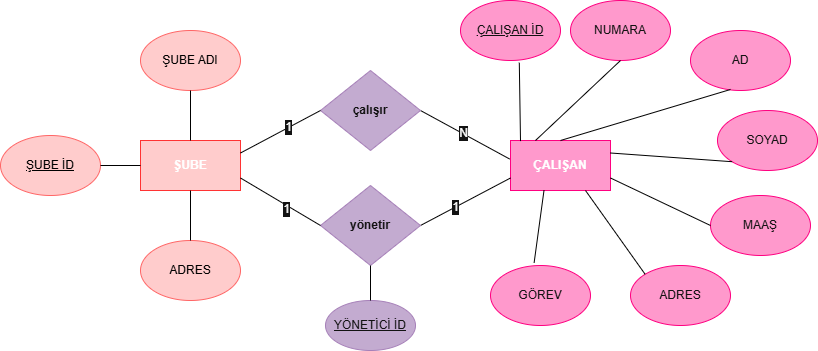

The diagram above was exported from draw.io. Its source (the exported page's mxGraphModel, read from the mxfile embedded in the PNG):
<mxGraphModel dx="1042" dy="614" grid="1" gridSize="10" guides="1" tooltips="1" connect="1" arrows="1" fold="1" page="1" pageScale="1" pageWidth="827" pageHeight="1169" background="light-dark(#FFFFFF,#FFFFFF)" math="0" shadow="0">
  <root>
    <mxCell id="0" />
    <mxCell id="1" parent="0" />
    <mxCell id="CyGR4H11PxGHu-L99hKi-7" parent="1" style="ellipse;whiteSpace=wrap;html=1;fillColor=light-dark(#D80073,#FF99CC);fontColor=#ffffff;strokeColor=light-dark(#A50040,#FF0080);" value="AD" vertex="1">
      <mxGeometry height="60" width="100" x="700" y="160" as="geometry" />
    </mxCell>
    <mxCell id="CyGR4H11PxGHu-L99hKi-10" parent="1" style="ellipse;whiteSpace=wrap;html=1;fillColor=light-dark(#D80073,#FF99CC);fontColor=#ffffff;strokeColor=light-dark(#A50040,#FF0080);" value="NUMARA" vertex="1">
      <mxGeometry height="60" width="100" x="580" y="130" as="geometry" />
    </mxCell>
    <mxCell id="CyGR4H11PxGHu-L99hKi-11" parent="1" style="ellipse;whiteSpace=wrap;html=1;fillColor=light-dark(#D80073,#FF99CC);fontColor=#ffffff;strokeColor=light-dark(#A50040,#FF0080);" value="ADRES" vertex="1">
      <mxGeometry height="60" width="100" x="640" y="395" as="geometry" />
    </mxCell>
    <mxCell id="CyGR4H11PxGHu-L99hKi-12" parent="1" style="ellipse;whiteSpace=wrap;html=1;fillColor=light-dark(#D80073,#FF99CC);fontColor=#ffffff;strokeColor=light-dark(#A50040,#FF0080);" value="GÖREV" vertex="1">
      <mxGeometry height="60" width="100" x="500" y="395" as="geometry" />
    </mxCell>
    <mxCell id="CyGR4H11PxGHu-L99hKi-13" parent="1" style="ellipse;whiteSpace=wrap;html=1;fillColor=light-dark(#D80073,#FF99CC);fontColor=#ffffff;strokeColor=light-dark(#A50040,#FF0080);" value="MAAŞ" vertex="1">
      <mxGeometry height="60" width="100" x="720" y="325" as="geometry" />
    </mxCell>
    <mxCell id="CyGR4H11PxGHu-L99hKi-14" parent="1" style="ellipse;whiteSpace=wrap;html=1;fillColor=light-dark(#D80073,#FF99CC);fontColor=#ffffff;strokeColor=light-dark(#A50040,#FF0080);" value="SOYAD" vertex="1">
      <mxGeometry height="60" width="100" x="727" y="240" as="geometry" />
    </mxCell>
    <mxCell id="CyGR4H11PxGHu-L99hKi-15" parent="1" style="rounded=0;whiteSpace=wrap;html=1;fillColor=light-dark(#FFFFFF,#FF99CC);strokeColor=light-dark(#000000,#FF0080);" value="&lt;b style=&quot;&quot;&gt;ÇALIŞAN&lt;/b&gt;" vertex="1">
      <mxGeometry height="50" width="100" x="520" y="270" as="geometry" />
    </mxCell>
    <mxCell id="CyGR4H11PxGHu-L99hKi-16" edge="1" parent="1" source="CyGR4H11PxGHu-L99hKi-15" style="endArrow=none;html=1;rounded=0;fontSize=12;startSize=8;endSize=8;curved=1;strokeColor=light-dark(#000000,#000000);entryX=0.4;entryY=0.983;entryDx=0;entryDy=0;entryPerimeter=0;exitX=0.5;exitY=0;exitDx=0;exitDy=0;" target="CyGR4H11PxGHu-L99hKi-7" value="">
      <mxGeometry height="50" relative="1" width="50" as="geometry">
        <mxPoint x="620" y="240" as="sourcePoint" />
        <mxPoint x="670" y="190" as="targetPoint" />
      </mxGeometry>
    </mxCell>
    <mxCell id="CyGR4H11PxGHu-L99hKi-17" edge="1" parent="1" source="CyGR4H11PxGHu-L99hKi-15" style="endArrow=none;html=1;rounded=0;fontSize=12;startSize=8;endSize=8;curved=1;strokeColor=light-dark(#000000,#000000);entryX=0.5;entryY=1;entryDx=0;entryDy=0;exitX=0.25;exitY=0;exitDx=0;exitDy=0;" target="CyGR4H11PxGHu-L99hKi-10" value="">
      <mxGeometry height="50" relative="1" width="50" as="geometry">
        <mxPoint x="500" y="261" as="sourcePoint" />
        <mxPoint x="580" y="180" as="targetPoint" />
      </mxGeometry>
    </mxCell>
    <mxCell id="CyGR4H11PxGHu-L99hKi-18" edge="1" parent="1" source="CyGR4H11PxGHu-L99hKi-15" style="endArrow=none;html=1;rounded=0;fontSize=12;startSize=8;endSize=8;curved=1;strokeColor=light-dark(#000000,#000000);entryX=0;entryY=1;entryDx=0;entryDy=0;exitX=1;exitY=0.25;exitDx=0;exitDy=0;" target="CyGR4H11PxGHu-L99hKi-14" value="">
      <mxGeometry height="50" relative="1" width="50" as="geometry">
        <mxPoint x="660" y="321" as="sourcePoint" />
        <mxPoint x="740" y="240" as="targetPoint" />
      </mxGeometry>
    </mxCell>
    <mxCell id="CyGR4H11PxGHu-L99hKi-19" edge="1" parent="1" source="CyGR4H11PxGHu-L99hKi-15" style="endArrow=none;html=1;rounded=0;fontSize=12;startSize=8;endSize=8;curved=1;strokeColor=light-dark(#000000,#000000);entryX=0;entryY=0.5;entryDx=0;entryDy=0;exitX=1;exitY=0.75;exitDx=0;exitDy=0;" target="CyGR4H11PxGHu-L99hKi-13" value="">
      <mxGeometry height="50" relative="1" width="50" as="geometry">
        <mxPoint x="610" y="380.5" as="sourcePoint" />
        <mxPoint x="690" y="299.5" as="targetPoint" />
      </mxGeometry>
    </mxCell>
    <mxCell id="CyGR4H11PxGHu-L99hKi-21" edge="1" parent="1" source="CyGR4H11PxGHu-L99hKi-12" style="endArrow=none;html=1;rounded=0;fontSize=12;startSize=8;endSize=8;curved=1;strokeColor=light-dark(#000000,#000000);entryX=0.335;entryY=0.997;entryDx=0;entryDy=0;exitX=0.436;exitY=-0.043;exitDx=0;exitDy=0;entryPerimeter=0;exitPerimeter=0;" target="CyGR4H11PxGHu-L99hKi-15" value="">
      <mxGeometry height="50" relative="1" width="50" as="geometry">
        <mxPoint x="553" y="460" as="sourcePoint" />
        <mxPoint x="550" y="380" as="targetPoint" />
      </mxGeometry>
    </mxCell>
    <mxCell id="CyGR4H11PxGHu-L99hKi-22" edge="1" parent="1" source="CyGR4H11PxGHu-L99hKi-11" style="endArrow=none;html=1;rounded=0;fontSize=12;startSize=8;endSize=8;curved=1;strokeColor=light-dark(#000000,#000000);entryX=0.75;entryY=1;entryDx=0;entryDy=0;exitX=0;exitY=0;exitDx=0;exitDy=0;" target="CyGR4H11PxGHu-L99hKi-15" value="">
      <mxGeometry height="50" relative="1" width="50" as="geometry">
        <mxPoint x="663" y="460" as="sourcePoint" />
        <mxPoint x="660" y="380" as="targetPoint" />
      </mxGeometry>
    </mxCell>
    <mxCell id="CyGR4H11PxGHu-L99hKi-23" edge="1" parent="1" source="CyGR4H11PxGHu-L99hKi-15" style="endArrow=none;html=1;rounded=0;fontSize=12;startSize=8;endSize=8;curved=1;strokeColor=light-dark(#000000,#000000);exitX=-0.009;exitY=0.37;exitDx=0;exitDy=0;exitPerimeter=0;entryX=1;entryY=0.5;entryDx=0;entryDy=0;" target="CyGR4H11PxGHu-L99hKi-26" value="">
      <mxGeometry height="50" relative="1" width="50" as="geometry">
        <mxPoint x="460" y="357" as="sourcePoint" />
        <mxPoint x="380" y="190" as="targetPoint" />
      </mxGeometry>
    </mxCell>
    <mxCell id="CyGR4H11PxGHu-L99hKi-56" connectable="0" parent="CyGR4H11PxGHu-L99hKi-23" style="edgeLabel;html=1;align=center;verticalAlign=middle;resizable=0;points=[];fontSize=12;" value="N" vertex="1">
      <mxGeometry relative="1" x="0.0547" y="-1" as="geometry">
        <mxPoint x="-1" as="offset" />
      </mxGeometry>
    </mxCell>
    <mxCell id="CyGR4H11PxGHu-L99hKi-24" edge="1" parent="1" source="CyGR4H11PxGHu-L99hKi-15" style="endArrow=none;html=1;rounded=0;fontSize=12;startSize=8;endSize=8;curved=1;strokeColor=light-dark(#000000,#000000);exitX=0;exitY=0.75;exitDx=0;exitDy=0;entryX=1;entryY=0.5;entryDx=0;entryDy=0;" target="CyGR4H11PxGHu-L99hKi-25" value="">
      <mxGeometry height="50" relative="1" width="50" as="geometry">
        <mxPoint x="539" y="452" as="sourcePoint" />
        <mxPoint x="430" y="360" as="targetPoint" />
      </mxGeometry>
    </mxCell>
    <mxCell id="CyGR4H11PxGHu-L99hKi-57" connectable="0" parent="CyGR4H11PxGHu-L99hKi-24" style="edgeLabel;html=1;align=center;verticalAlign=middle;resizable=0;points=[];fontSize=12;" value="1" vertex="1">
      <mxGeometry relative="1" x="0.2407" as="geometry">
        <mxPoint as="offset" />
      </mxGeometry>
    </mxCell>
    <mxCell id="CyGR4H11PxGHu-L99hKi-45" edge="1" parent="1" source="CyGR4H11PxGHu-L99hKi-25" style="edgeStyle=none;curved=1;rounded=0;orthogonalLoop=1;jettySize=auto;html=1;fontSize=12;startSize=8;endSize=8;" target="CyGR4H11PxGHu-L99hKi-44" value="">
      <mxGeometry relative="1" as="geometry" />
    </mxCell>
    <mxCell id="CyGR4H11PxGHu-L99hKi-25" parent="1" style="rhombus;whiteSpace=wrap;html=1;fillColor=light-dark(#D80073,#C3ABD0);fontColor=#ffffff;strokeColor=light-dark(#A50040,#A680B8);" value="&lt;b&gt;yönetir&lt;/b&gt;" vertex="1">
      <mxGeometry height="80" width="100" x="330" y="315" as="geometry" />
    </mxCell>
    <mxCell id="CyGR4H11PxGHu-L99hKi-26" parent="1" style="rhombus;whiteSpace=wrap;html=1;fillColor=light-dark(#D80073,#C3ABD0);fontColor=#ffffff;strokeColor=light-dark(#A50040,#A680B8);" value="&lt;b&gt;çalışır&lt;/b&gt;" vertex="1">
      <mxGeometry height="80" width="100" x="330" y="200" as="geometry" />
    </mxCell>
    <mxCell id="CyGR4H11PxGHu-L99hKi-30" edge="1" parent="1" source="CyGR4H11PxGHu-L99hKi-15" style="edgeStyle=none;curved=1;rounded=0;orthogonalLoop=1;jettySize=auto;html=1;exitX=0;exitY=0;exitDx=0;exitDy=0;fontSize=12;startSize=8;endSize=8;" target="CyGR4H11PxGHu-L99hKi-15">
      <mxGeometry relative="1" as="geometry" />
    </mxCell>
    <mxCell id="CyGR4H11PxGHu-L99hKi-32" parent="1" style="rounded=0;whiteSpace=wrap;html=1;fillColor=light-dark(#A20025,#FFCCCC);fontColor=#ffffff;strokeColor=light-dark(#6F0000,#FF3333);" value="&lt;font style=&quot;color: light-dark(rgb(0, 0, 0), rgb(255, 255, 255));&quot;&gt;&lt;b&gt;ŞUBE&lt;/b&gt;&lt;/font&gt;" vertex="1">
      <mxGeometry height="50" width="100" x="150" y="270" as="geometry" />
    </mxCell>
    <mxCell id="CyGR4H11PxGHu-L99hKi-33" edge="1" parent="1" source="CyGR4H11PxGHu-L99hKi-32" style="endArrow=none;html=1;rounded=0;fontSize=12;startSize=8;endSize=8;curved=1;strokeColor=light-dark(#000000,#000000);entryX=0;entryY=0.5;entryDx=0;entryDy=0;exitX=1;exitY=0.25;exitDx=0;exitDy=0;" target="CyGR4H11PxGHu-L99hKi-26" value="">
      <mxGeometry height="50" relative="1" width="50" as="geometry">
        <mxPoint x="270" y="321" as="sourcePoint" />
        <mxPoint x="370" y="250" as="targetPoint" />
      </mxGeometry>
    </mxCell>
    <mxCell id="CyGR4H11PxGHu-L99hKi-59" connectable="0" parent="CyGR4H11PxGHu-L99hKi-33" style="edgeLabel;html=1;align=center;verticalAlign=middle;resizable=0;points=[];fontSize=12;" value="1" vertex="1">
      <mxGeometry relative="1" x="0.1945" y="1" as="geometry">
        <mxPoint as="offset" />
      </mxGeometry>
    </mxCell>
    <mxCell id="CyGR4H11PxGHu-L99hKi-34" edge="1" parent="1" source="CyGR4H11PxGHu-L99hKi-25" style="endArrow=none;html=1;rounded=0;fontSize=12;startSize=8;endSize=8;curved=1;strokeColor=light-dark(#000000,#000000);exitX=0;exitY=0.5;exitDx=0;exitDy=0;entryX=1;entryY=0.75;entryDx=0;entryDy=0;" target="CyGR4H11PxGHu-L99hKi-32" value="">
      <mxGeometry height="50" relative="1" width="50" as="geometry">
        <mxPoint x="385" y="379" as="sourcePoint" />
        <mxPoint x="280" y="330" as="targetPoint" />
      </mxGeometry>
    </mxCell>
    <mxCell id="CyGR4H11PxGHu-L99hKi-58" connectable="0" parent="CyGR4H11PxGHu-L99hKi-34" style="edgeLabel;html=1;align=center;verticalAlign=middle;resizable=0;points=[];fontSize=12;" value="1" vertex="1">
      <mxGeometry relative="1" x="-0.1783" y="3" as="geometry">
        <mxPoint as="offset" />
      </mxGeometry>
    </mxCell>
    <mxCell id="CyGR4H11PxGHu-L99hKi-35" parent="1" style="ellipse;whiteSpace=wrap;html=1;fillColor=light-dark(#A20025,#FFCCCC);fontColor=#ffffff;strokeColor=light-dark(#6F0000,#FF6666);" value="&lt;font style=&quot;color: light-dark(rgb(255, 255, 255), rgb(0, 0, 0));&quot;&gt;ŞUBE ADI&lt;/font&gt;" vertex="1">
      <mxGeometry height="60" width="100" x="150" y="160" as="geometry" />
    </mxCell>
    <mxCell id="CyGR4H11PxGHu-L99hKi-36" parent="1" style="ellipse;whiteSpace=wrap;html=1;fillColor=light-dark(#A20025,#FFCCCC);fontColor=#ffffff;strokeColor=light-dark(#6F0000,#FF6666);" value="&lt;font style=&quot;color: light-dark(transparent, rgb(0, 0, 0));&quot;&gt;&lt;u&gt;ŞUBE İD&lt;/u&gt;&lt;/font&gt;" vertex="1">
      <mxGeometry height="60" width="100" x="10" y="265" as="geometry" />
    </mxCell>
    <mxCell id="CyGR4H11PxGHu-L99hKi-40" edge="1" parent="1" source="CyGR4H11PxGHu-L99hKi-37" style="edgeStyle=none;curved=1;rounded=0;orthogonalLoop=1;jettySize=auto;html=1;fontSize=12;startSize=8;endSize=8;" target="CyGR4H11PxGHu-L99hKi-32" value="">
      <mxGeometry relative="1" as="geometry" />
    </mxCell>
    <mxCell id="CyGR4H11PxGHu-L99hKi-37" parent="1" style="ellipse;whiteSpace=wrap;html=1;fillColor=light-dark(#A20025,#FFCCCC);fontColor=#ffffff;strokeColor=light-dark(#6F0000,#FF6666);" value="&lt;font style=&quot;color: light-dark(rgb(0, 0, 0), rgb(0, 0, 0));&quot;&gt;ADRES&lt;/font&gt;" vertex="1">
      <mxGeometry height="60" width="100" x="150" y="370" as="geometry" />
    </mxCell>
    <mxCell id="CyGR4H11PxGHu-L99hKi-38" edge="1" parent="1" source="CyGR4H11PxGHu-L99hKi-32" style="endArrow=none;html=1;rounded=0;fontSize=12;startSize=8;endSize=8;curved=1;strokeColor=light-dark(#000000,#000000);entryX=0.5;entryY=1;entryDx=0;entryDy=0;exitX=0.5;exitY=0;exitDx=0;exitDy=0;" target="CyGR4H11PxGHu-L99hKi-35" value="">
      <mxGeometry height="50" relative="1" width="50" as="geometry">
        <mxPoint x="240" y="232" as="sourcePoint" />
        <mxPoint x="365" y="220" as="targetPoint" />
      </mxGeometry>
    </mxCell>
    <mxCell id="CyGR4H11PxGHu-L99hKi-39" edge="1" parent="1" source="CyGR4H11PxGHu-L99hKi-37" style="endArrow=none;html=1;rounded=0;fontSize=12;startSize=8;endSize=8;curved=1;strokeColor=light-dark(#000000,#000000);entryX=0.5;entryY=1;entryDx=0;entryDy=0;exitX=0.5;exitY=0;exitDx=0;exitDy=0;" target="CyGR4H11PxGHu-L99hKi-32" value="">
      <mxGeometry height="50" relative="1" width="50" as="geometry">
        <mxPoint x="210" y="370" as="sourcePoint" />
        <mxPoint x="210" y="330" as="targetPoint" />
      </mxGeometry>
    </mxCell>
    <mxCell id="CyGR4H11PxGHu-L99hKi-41" edge="1" parent="1" source="CyGR4H11PxGHu-L99hKi-36" style="endArrow=none;html=1;rounded=0;fontSize=12;startSize=8;endSize=8;curved=1;strokeColor=light-dark(#000000,#000000);entryX=0;entryY=0.5;entryDx=0;entryDy=0;exitX=1;exitY=0.5;exitDx=0;exitDy=0;" target="CyGR4H11PxGHu-L99hKi-32" value="">
      <mxGeometry height="50" relative="1" width="50" as="geometry">
        <mxPoint x="130" y="360" as="sourcePoint" />
        <mxPoint x="145" y="290" as="targetPoint" />
      </mxGeometry>
    </mxCell>
    <mxCell id="CyGR4H11PxGHu-L99hKi-42" parent="1" style="ellipse;whiteSpace=wrap;html=1;fillColor=light-dark(#D80073,#FF99CC);fontColor=#ffffff;strokeColor=light-dark(#A50040,#FF0080);" value="&lt;u&gt;ÇALIŞAN İD&lt;/u&gt;" vertex="1">
      <mxGeometry height="60" width="100" x="470" y="130" as="geometry" />
    </mxCell>
    <mxCell id="CyGR4H11PxGHu-L99hKi-43" edge="1" parent="1" source="CyGR4H11PxGHu-L99hKi-42" style="endArrow=none;html=1;rounded=0;fontSize=12;startSize=8;endSize=8;curved=1;strokeColor=light-dark(#000000,#000000);entryX=0.1;entryY=0.012;entryDx=0;entryDy=0;exitX=0.588;exitY=1.037;exitDx=0;exitDy=0;entryPerimeter=0;exitPerimeter=0;" target="CyGR4H11PxGHu-L99hKi-15" value="">
      <mxGeometry height="50" relative="1" width="50" as="geometry">
        <mxPoint x="490" y="200" as="sourcePoint" />
        <mxPoint x="625" y="230" as="targetPoint" />
      </mxGeometry>
    </mxCell>
    <mxCell id="CyGR4H11PxGHu-L99hKi-44" parent="1" style="ellipse;whiteSpace=wrap;html=1;fillColor=light-dark(#D80073,#C3ABD0);strokeColor=light-dark(#A50040,#A680B8);fontColor=#ffffff;" value="&lt;u&gt;YÖNETİCİ İD&lt;/u&gt;" vertex="1">
      <mxGeometry height="50" width="90" x="335" y="430" as="geometry" />
    </mxCell>
    <mxCell id="CyGR4H11PxGHu-L99hKi-46" edge="1" parent="1" source="CyGR4H11PxGHu-L99hKi-25" style="endArrow=none;html=1;rounded=0;fontSize=12;startSize=8;endSize=8;curved=1;strokeColor=light-dark(#000000,#000000);entryX=0.5;entryY=0;entryDx=0;entryDy=0;exitX=0.5;exitY=1;exitDx=0;exitDy=0;" target="CyGR4H11PxGHu-L99hKi-44" value="">
      <mxGeometry height="50" relative="1" width="50" as="geometry">
        <mxPoint x="400" y="410" as="sourcePoint" />
        <mxPoint x="500" y="442" as="targetPoint" />
      </mxGeometry>
    </mxCell>
  </root>
</mxGraphModel>